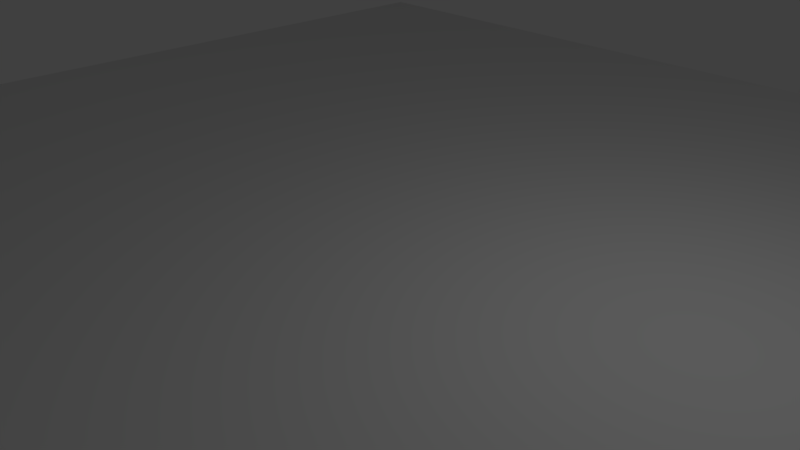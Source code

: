# Source: simple.blend  (saved by Blender 2.78.0; exported with 4.5.12 LTS)
import bpy
from mathutils import Matrix  # noqa: F401  (used for matrix-valued properties, if any)

bpy.ops.wm.read_factory_settings(use_empty=True)
scene = bpy.context.scene
scene.name = 'Scene'

# ---- collections
col_collection_1 = bpy.data.collections.new('Collection 1'); scene.collection.children.link(col_collection_1)

# ---- materials (node trees are filled in below, after node groups)
mat_material_001 = bpy.data.materials.new('Material.001')
mat_material_001.alpha_threshold = 0.0
mat_material_001.use_transparent_shadow = False
mat_material_001.roughness = 0.5

# ---- material node trees

# ---- world
world_world = bpy.data.worlds.new('World'); scene.world = world_world
world_world.color = (0.05088, 0.05088, 0.05088)
world_world.use_sun_shadow = False
world_world.sun_shadow_jitter_overblur = 0.0
world_world.cycles.sampling_method = 'MANUAL'

# ---- cameras
cam_camera = bpy.data.cameras.new('Camera')
cam_camera.clip_end = 100.0
cam_camera.lens = 35.0
cam_camera.sensor_width = 32.0
cam_camera.sensor_height = 18.0
cam_camera.ortho_scale = 7.314
cam_camera.dof.focus_distance = 0.0
cam_camera.dof.aperture_fstop = 128.0

# ---- lights
light_lamp = bpy.data.lights.new('Lamp', 'POINT')
light_lamp.transmission_factor = 0.0
light_lamp.cutoff_distance = 30.0
light_lamp.energy = 100.0
light_lamp.shadow_buffer_clip_start = 1.001
light_lamp.shadow_soft_size = 0.1
light_lamp.shadow_maximum_resolution = 0.006
light_lamp.use_absolute_resolution = True

# ---- meshes
me_cube_001 = bpy.data.meshes.new('Cube.001')
me_cube_001.from_pydata([(10.0, -0.1604, -10.0), (10.0, -0.1604, 10.0), (-10.0, -0.1604, 10.0), (-10.0, -0.1604, -10.0), (10.0, 0.1604, -10.0), (-10.0, 0.1604, -10.0), (-10.0, 0.1604, 10.0), (10.0, 0.1604, 10.0)], [], [(0, 1, 2, 3), (4, 5, 6, 7), (0, 4, 7, 1), (1, 7, 6, 2), (2, 6, 5, 3), (4, 0, 3, 5)])
me_cube_001.polygons.foreach_set('use_smooth', [True] * 6)
_k = set([(0, 1), (0, 3), (0, 4), (1, 2), (1, 7), (2, 3), (2, 6), (3, 5), (4, 5), (4, 7), (5, 6), (6, 7)])
me_cube_001.attributes.new('sharp_edge', 'BOOLEAN', 'EDGE').data.foreach_set('value', [ (min(e.vertices), max(e.vertices)) in _k for e in me_cube_001.edges])
me_cube_001.materials.append(mat_material_001)
me_cube_001.use_remesh_preserve_volume = False
me_cube_001.use_remesh_preserve_attributes = False
me_cube_001.use_mirror_vertex_groups = False
me_cube_001.update()
me_cube_001.normals_split_custom_set([tuple(v) for v in zip(*[iter([0.0, -1.0, 7.206e-10, 0.0, -1.0, 7.206e-10, 0.0, -1.0, 7.206e-10, 0.0, -1.0, 7.206e-10, 0.0, 1.0, 0.0, 0.0, 1.0, 0.0, 0.0, 1.0, 0.0, 0.0, 1.0, 0.0, 1.0, 4.161e-06, 2.861e-07, 1.0, 4.161e-06, 2.861e-07, 1.0, 4.161e-06, 2.861e-07, 1.0, 4.161e-06, 2.861e-07, -2.6e-07, -5.944e-06, 1.0, -2.6e-07, -5.944e-06, 1.0, -2.6e-07, -5.944e-06, 1.0, -2.6e-07, -5.944e-06, 1.0, -1.0, -1.07e-05, -2.384e-07, -1.0, -1.07e-05, -2.384e-07, -1.0, -1.07e-05, -2.384e-07, -1.0, -1.07e-05, -2.384e-07, 2.972e-07, 1.337e-05, -1.0, 2.972e-07, 1.337e-05, -1.0, 2.972e-07, 1.337e-05, -1.0, 2.972e-07, 1.337e-05, -1.0])] * 3)])

# ---- objects
ob_cube_001 = bpy.data.objects.new('Cube.001', me_cube_001)
ob_lamp = bpy.data.objects.new('Lamp', light_lamp)
ob_camera = bpy.data.objects.new('Camera', cam_camera)

# ---- transforms, parenting, visibility, modifiers, constraints
ob_cube_001.location = (0.0, 0.0, 0.0)
ob_cube_001.rotation_euler = (1.571, -0.0, 0.0)
ob_cube_001.lineart.crease_threshold = 0.0
ob_lamp.location = (4.076, 1.005, 5.904)
ob_lamp.rotation_euler = (0.6503, 0.05522, 1.866)
ob_lamp.lock_rotations_4d = False
ob_lamp.empty_display_type = 'ARROWS'
ob_lamp.color = (0.0, 0.0, 0.0, 0.0)
ob_lamp.lineart.crease_threshold = 0.0
ob_camera.location = (7.481, -6.508, 5.344)
ob_camera.rotation_euler = (1.109, 0.0, 0.8149)
ob_camera.lock_rotations_4d = False
ob_camera.empty_display_type = 'ARROWS'
ob_camera.color = (0.0, 0.0, 0.0, 0.0)
ob_camera.display_type = 'WIRE'
ob_camera.lineart.crease_threshold = 0.0

# ---- collection membership
col_collection_1.objects.link(ob_cube_001)
col_collection_1.objects.link(ob_lamp)
col_collection_1.objects.link(ob_camera)

# ---- scene / render settings (as saved in the file)
scene.camera = ob_camera
scene.frame_start = 1; scene.frame_end = 250; scene.frame_set(1)
scene.render.engine = 'BLENDER_EEVEE_NEXT'
scene.render.resolution_percentage = 50
scene.render.dither_intensity = 0.0
scene.cycles.use_denoising = False
scene.cycles.samples = 128
scene.cycles.sampling_pattern = 'TABULATED_SOBOL'
scene.cycles.light_sampling_threshold = 0.0
scene.cycles.use_adaptive_sampling = False
scene.cycles.use_light_tree = False
scene.cycles.blur_glossy = 0.0
scene.cycles.sample_clamp_indirect = 0.0
scene.view_settings.view_transform = 'Standard'
bpy.context.view_layer.update()
